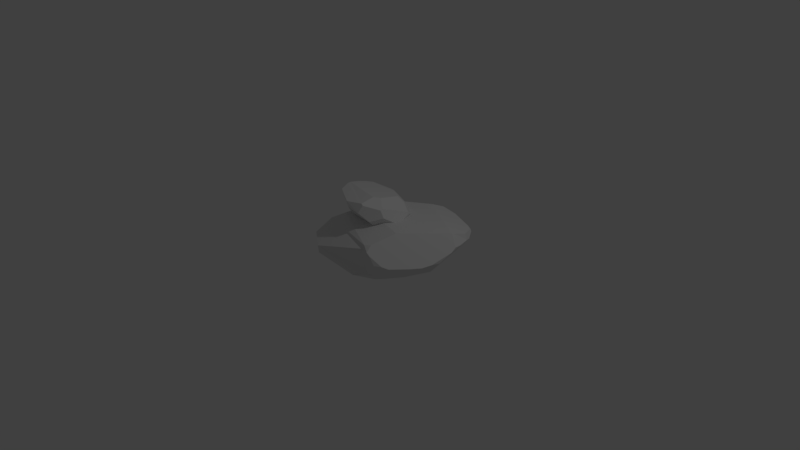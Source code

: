 # Source: rocas02.blend  (saved by Blender 2.79.0; exported with 4.5.12 LTS)
import bpy
from mathutils import Matrix  # noqa: F401  (used for matrix-valued properties, if any)

bpy.ops.wm.read_factory_settings(use_empty=True)
scene = bpy.context.scene
scene.name = 'Scene'

# ---- collections
col_collection_1 = bpy.data.collections.new('Collection 1'); scene.collection.children.link(col_collection_1)

# ---- materials (node trees are filled in below, after node groups)
mat_stones1 = bpy.data.materials.new('stones1')

# ---- material node trees

# ---- world
world_world = bpy.data.worlds.new('World'); scene.world = world_world
world_world.color = (0.05088, 0.05088, 0.05088)
world_world.use_sun_shadow = False
world_world.sun_shadow_jitter_overblur = 0.0
world_world.cycles.sampling_method = 'MANUAL'

# ---- cameras
cam_camera = bpy.data.cameras.new('Camera')
cam_camera.clip_end = 100.0
cam_camera.lens = 35.0
cam_camera.sensor_width = 32.0
cam_camera.sensor_height = 18.0
cam_camera.ortho_scale = 7.314
cam_camera.dof.focus_distance = 0.0
cam_camera.dof.aperture_fstop = 128.0

# ---- lights
light_lamp = bpy.data.lights.new('Lamp', 'POINT')
light_lamp.transmission_factor = 0.0
light_lamp.cutoff_distance = 30.0
light_lamp.energy = 100.0
light_lamp.shadow_buffer_clip_start = 1.001
light_lamp.shadow_soft_size = 0.1
light_lamp.shadow_maximum_resolution = 0.006
light_lamp.use_absolute_resolution = True

# ---- meshes
me_cube_001 = bpy.data.meshes.new('Cube.001')
me_cube_001.from_pydata([(2.639, 0.8039, 0.3873), (2.723, 0.6851, -0.5108), (2.549, 0.4251, -0.7929), (2.143, 1.022, 0.9834), (-0.5978, -0.873, -1.443), (0.9699, 0.7013, -1.74), (0.8458, 0.6625, -1.742), (-1.13, -2.194, -0.5445), (-0.6055, -0.9111, -1.432), (0.8122, -1.487, -0.726), (-0.07507, -2.376, -0.3228), (1.47, -0.4403, -1.349), (-0.07769, -1.233, -1.28), (-0.4889, -2.301, -0.5448), (1.099, 1.457, -1.509), (0.9978, 1.827, -1.224), (-0.7458, -0.6227, -1.389), (-0.2409, -0.3125, -1.57), (0.6083, 0.4871, -1.716), (0.7866, 0.6926, -1.724), (0.9657, 1.853, -1.187), (-1.217, -1.914, -0.7168), (-0.8505, -1.143, -1.256), (-1.003, -0.4543, -1.11), (-0.804, -0.6363, -1.355), (-1.19, -2.186, -0.5092), (-1.342, -2.008, -0.547), (-1.507, -0.158, 0.4352), (-1.767, -0.7723, -0.08737), (-1.801, -1.427, 0.007819), (2.055, 2.062, 0.395), (2.413, 1.98, -0.6535), (1.736, 1.895, -1.215), (1.972, 1.916, -1.107), (2.245, 2.058, 0.2612), (0.9701, 1.86, -1.183), (0.845, 2.015, 0.5234), (0.9978, 1.86, -1.198), (0.4836, 1.945, -0.03906), (0.953, 1.868, 0.6705), (0.7876, 1.897, 0.6579), (-1.35, -0.221, 0.8743), (-1.52, -1.705, 0.8425), (-1.274, -0.6052, 1.188), (-0.08431, -2.073, 0.9977), (-0.3208, -1.475, 1.541), (-0.2977, -2.369, 0.7505), (-1.058, -2.247, 0.9063), (-1.145, -2.137, 1.008), (-0.4845, -1.484, 1.543), (1.354, 1.125, -1.62), (2.726, 1.302, -0.6421), (2.716, 1.031, -0.6735), (2.504, 0.4221, -0.8774), (1.354, 0.5961, -1.668), (1.781, -0.06104, -1.428), (1.432, 1.387, -1.541), (2.398, 1.878, -0.8194), (1.668, 1.684, -1.348), (1.989, 1.909, -1.103), (2.729, 1.318, -0.6133), (2.379, 1.548, 0.5778), (2.574, 0.9093, 0.5402), (2.754, 0.8152, -0.1029), (2.643, 0.8055, 0.3757), (2.336, 1.915, 0.3095), (2.418, 2.026, -0.1717), (2.485, 2.005, -0.4298), (1.93, 1.983, 0.5464), (2.24, 1.53, 0.6833), (1.195, 2.044, 0.6433), (1.404, 2.05, 0.6023), (0.9773, 1.872, 0.6657), (0.9614, 1.856, 0.6832), (2.136, 1.042, 0.9826), (2.127, 1.017, 0.993), (0.9336, 1.645, 0.7467), (2.142, 1.376, 0.6855), (-0.6345, -0.6407, 1.592), (0.192, 0.03268, 1.61), (0.5669, -0.1091, 1.612), (-2.993, -0.235, 0.6395), (-2.974, -0.6596, 0.2757), (-2.869, -0.7026, 0.1147), (-2.628, 0.1114, 0.8639), (-0.6666, -0.06516, -0.576), (-1.447, -0.8781, -0.3511), (-1.36, -0.8442, -0.3673), (-0.7047, 0.7611, -0.4445), (-0.6717, -0.0504, -0.5777), (-2.013, 0.1075, -0.2609), (-1.601, 0.68, -0.2952), (-2.178, -0.555, -0.311), (-1.185, -0.02214, -0.5183), (-1.231, 0.6461, -0.4066), (-1.384, -0.9548, -0.1465), (-1.247, -0.8752, 0.007816), (-0.4942, -0.06079, -0.5329), (-0.7849, -0.3219, -0.5209), (-1.223, -0.7434, -0.4001), (-1.308, -0.8295, -0.3611), (-1.22, -0.8557, 0.02367), (-0.5432, 0.6374, -0.4815), (-0.5628, 0.1362, -0.5595), (-0.2869, 0.09268, -0.4208), (-0.4567, -0.02931, -0.5263), (-0.661, 0.7888, -0.4342), (-0.4922, 0.7655, -0.4375), (-0.01679, 0.8803, 0.1882), (0.09554, 0.8152, -0.1229), (-0.05749, 1.007, -0.1771), (-2.218, -0.3732, 0.7656), (-2.384, -0.9366, 0.37), (-1.806, -1.043, 0.08122), (-1.998, -1.046, 0.1462), (-2.35, -0.4776, 0.728), (-1.222, -0.8566, 0.02631), (-1.304, -0.04247, 0.711), (-1.242, -0.8697, 0.02266), (-0.9688, -0.2204, 0.4497), (-1.445, 0.03638, 0.7579), (-1.307, 0.05969, 0.7433), (-0.2113, 1.071, 0.3658), (-0.4544, 1.407, 0.1378), (-0.409, 1.287, 0.4438), (-1.686, 1.252, 0.2665), (-1.419, 1.437, 0.5431), (-1.564, 1.242, 0.1113), (-0.9606, 1.454, 0.1271), (-0.8782, 1.498, 0.1752), (-1.294, 1.475, 0.5292), (-1.653, -0.9924, -0.2145), (-2.802, -0.854, 0.3078), (-2.859, -0.8096, 0.2579), (-2.824, -0.733, 0.07725), (-1.782, -0.9033, -0.3055), (-2.314, -0.7402, -0.265), (-1.658, -1.027, -0.1413), (-2.376, -0.9912, 0.2892), (-1.79, -1.048, -0.005598), (-2.013, -1.047, 0.1481), (-2.804, -0.8442, 0.3216), (-2.625, -0.2457, 0.7946), (-2.935, -0.17, 0.7088), (-3.017, -0.4976, 0.4569), (-2.995, -0.2418, 0.6355), (-2.464, -0.4433, 0.735), (-2.437, -0.7158, 0.5667), (-2.462, -0.8498, 0.4675), (-2.16, -0.257, 0.8045), (-2.535, -0.1617, 0.8225), (-1.585, -0.06582, 0.7908), (-1.741, -0.1316, 0.7926), (-1.462, 0.02807, 0.7584), (-1.456, 0.04329, 0.7619), (-2.617, 0.1082, 0.8657), (-2.618, 0.1205, 0.8657), (-1.497, 0.1244, 0.7561), (-2.498, -0.1067, 0.7943), (-0.9681, 1.352, 0.6508), (-1.442, 1.04, 0.8171), (-1.77, 0.9914, 0.8295)], [], [(71, 68, 30), (66, 34, 65), (11, 9, 10, 13, 12), (52, 1, 2, 53), (74, 75, 3), (62, 3, 75, 80, 45, 44, 0, 64), (48, 47, 46, 44, 45, 49), (19, 6, 18), (26, 21, 7, 25), (21, 22, 8, 12, 13, 7), (47, 25, 7, 13, 10, 46), (55, 53, 2, 9, 11), (16, 17, 4), (24, 16, 4, 8, 22), (16, 24, 23, 20, 15, 14, 19, 18, 17), (28, 23, 24, 22, 21, 26, 29), (20, 35, 37, 15), (27, 38, 35, 20, 23, 28), (58, 32, 33, 59), (58, 59, 57, 51, 52, 53, 55, 54, 50, 56), (36, 38, 27, 41, 40), (72, 39, 73), (41, 27, 28, 29, 42, 43), (45, 80, 79, 78, 49), (42, 29, 26, 25, 47, 48), (64, 63, 60, 67, 66, 65, 61, 62), (33, 31, 57, 59), (14, 15, 37, 32, 58, 56), (6, 5, 54, 55, 11, 12, 8, 4, 17, 18), (5, 50, 54), (19, 14, 56, 50, 5, 6), (0, 44, 46, 10, 9, 2, 1, 63, 64), (52, 51, 60, 63, 1), (57, 31, 67, 60, 51), (36, 40, 39, 72, 70), (32, 37, 35, 38, 36, 70, 71, 30, 34, 66, 67, 31, 33), (77, 69, 68, 71, 70, 72, 73, 76), (34, 30, 68, 69, 61, 65), (62, 61, 69, 77, 74, 3), (74, 77, 76, 79, 80, 75), (48, 49, 78, 43, 42), (39, 40, 41, 43, 78, 79, 76, 73), (152, 149, 111), (147, 115, 146), (92, 90, 91, 94, 93), (133, 82, 83, 134), (155, 156, 84), (143, 84, 156, 161, 126, 125, 81, 145), (129, 128, 127, 125, 126, 130), (100, 87, 99), (107, 102, 88, 106), (102, 103, 89, 93, 94, 88), (128, 106, 88, 94, 91, 127), (136, 134, 83, 90, 92), (97, 98, 85), (105, 97, 85, 89, 103), (97, 105, 104, 101, 96, 95, 100, 99, 98), (109, 104, 105, 103, 102, 107, 110), (101, 116, 118, 96), (108, 119, 116, 101, 104, 109), (139, 113, 114, 140), (139, 140, 138, 132, 133, 134, 136, 135, 131, 137), (117, 119, 108, 122, 121), (153, 120, 154), (122, 108, 109, 110, 123, 124), (126, 161, 160, 159, 130), (123, 110, 107, 106, 128, 129), (145, 144, 141, 148, 147, 146, 142, 143), (114, 112, 138, 140), (95, 96, 118, 113, 139, 137), (87, 86, 135, 136, 92, 93, 89, 85, 98, 99), (86, 131, 135), (100, 95, 137, 131, 86, 87), (81, 125, 127, 91, 90, 83, 82, 144, 145), (133, 132, 141, 144, 82), (138, 112, 148, 141, 132), (117, 121, 120, 153, 151), (113, 118, 116, 119, 117, 151, 152, 111, 115, 147, 148, 112, 114), (158, 150, 149, 152, 151, 153, 154, 157), (115, 111, 149, 150, 142, 146), (143, 142, 150, 158, 155, 84), (155, 158, 157, 160, 161, 156), (129, 130, 159, 124, 123), (120, 121, 122, 124, 159, 160, 157, 154)])
me_cube_001.materials.append(mat_stones1)
me_cube_001.use_remesh_preserve_volume = False
me_cube_001.use_remesh_preserve_attributes = False
me_cube_001.use_mirror_vertex_groups = False
me_cube_001.update()

# ---- objects
ob_lamp = bpy.data.objects.new('Lamp', light_lamp)
ob_camera = bpy.data.objects.new('Camera', cam_camera)
ob_roca = bpy.data.objects.new('Roca', me_cube_001)

# ---- transforms, parenting, visibility, modifiers, constraints
ob_lamp.location = (4.076, 1.005, 5.904)
ob_lamp.rotation_euler = (0.6503, 0.05522, 1.866)
ob_lamp.lock_rotations_4d = False
ob_lamp.empty_display_type = 'ARROWS'
ob_lamp.color = (0.0, 0.0, 0.0, 0.0)
ob_lamp.lineart.crease_threshold = 0.0
ob_camera.location = (7.481, -6.508, 5.344)
ob_camera.rotation_euler = (1.109, 0.0, 0.8149)
ob_camera.lock_rotations_4d = False
ob_camera.empty_display_type = 'ARROWS'
ob_camera.color = (0.0, 0.0, 0.0, 0.0)
ob_camera.display_type = 'WIRE'
ob_camera.lineart.crease_threshold = 0.0
ob_roca.location = (0.00761, 0.3337, 0.2422)
ob_roca.rotation_euler = (-4.487, 1.019, -0.4026)
ob_roca.scale = (0.2353, 0.3996, 0.5809)
ob_roca.lineart.crease_threshold = 0.0

# ---- collection membership
col_collection_1.objects.link(ob_lamp)
col_collection_1.objects.link(ob_camera)
col_collection_1.objects.link(ob_roca)

# ---- scene / render settings (as saved in the file)
scene.camera = ob_camera
scene.frame_start = 1; scene.frame_end = 250; scene.frame_set(1)
scene.render.engine = 'BLENDER_EEVEE_NEXT'
scene.render.resolution_percentage = 50
scene.render.dither_intensity = 0.0
scene.cycles.use_denoising = False
scene.cycles.samples = 128
scene.cycles.sampling_pattern = 'TABULATED_SOBOL'
scene.cycles.use_adaptive_sampling = False
scene.cycles.use_light_tree = False
scene.cycles.blur_glossy = 0.0
scene.cycles.sample_clamp_indirect = 0.0
scene.view_settings.view_transform = 'Standard'
bpy.context.view_layer.update()
